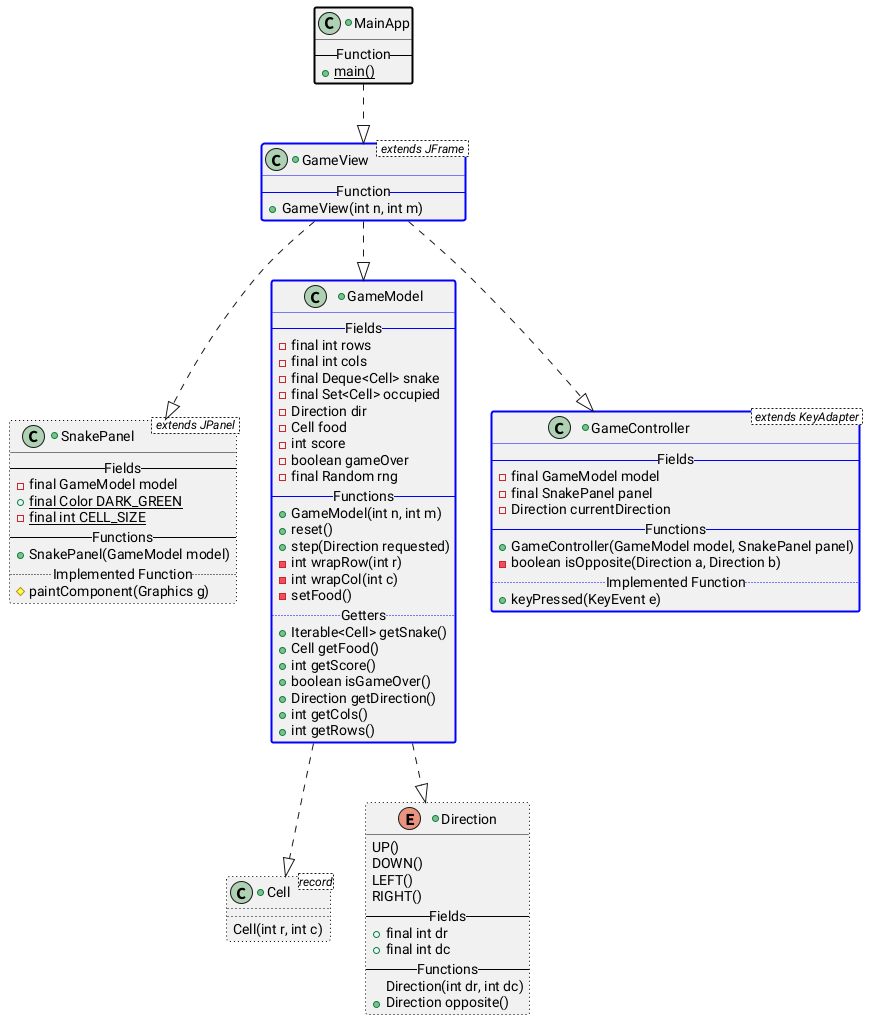

The diagram above was rendered by PlantUML. Its source (embedded in the PNG):
@startuml
MainApp ..|> GameView
GameView ..|> SnakePanel
GameView ..|> GameModel
GameView ..|> GameController
GameModel ..|> Cell
GameModel ..|> Direction

+class GameView < extends JFrame > ##[bold]blue {
    -- Function --
    +GameView(int n, int m)
}

+class SnakePanel < extends JPanel > ##[dotted]black {
    -- Fields --
    -final GameModel model
    +{static}final Color DARK_GREEN
    -{static} final int CELL_SIZE
    -- Functions --
    +SnakePanel(GameModel model)
    .. Implemented Function ..
    #paintComponent(Graphics g)
}

+class Cell <record> ##[dotted]black {
    Cell(int r, int c)
}

+enum Direction ##[dotted]black {
    UP()
    DOWN()
    LEFT()
    RIGHT()
    -- Fields --
    +final int dr
    +final int dc
    -- Functions --
    Direction(int dr, int dc)
    +Direction opposite()
}

+class GameModel ##[bold]blue {
    -- Fields --
    -final int rows
    -final int cols
    -final Deque<Cell> snake
    -final Set<Cell> occupied
    -Direction dir
    -Cell food
    -int score
    -boolean gameOver
    -final Random rng
    -- Functions --
    +GameModel(int n, int m)
    +reset()
    +step(Direction requested)
    -int wrapRow(int r)
    -int wrapCol(int c)
    -setFood()
    .. Getters ..
    +Iterable<Cell> getSnake()
    +Cell getFood()
    +int getScore()
    +boolean isGameOver()
    +Direction getDirection()
    +int getCols()
    +int getRows()
}

+class MainApp ##[bold]black {
    -- Function --
    +{static}main()
}

+class GameController < extends KeyAdapter > ##[bold]blue {
    -- Fields --
    -final GameModel model
    -final SnakePanel panel
    -Direction currentDirection
    -- Functions --
    +GameController(GameModel model, SnakePanel panel)
    -boolean isOpposite(Direction a, Direction b)
    .. Implemented Function ..
    +keyPressed(KeyEvent e)
}

@enduml